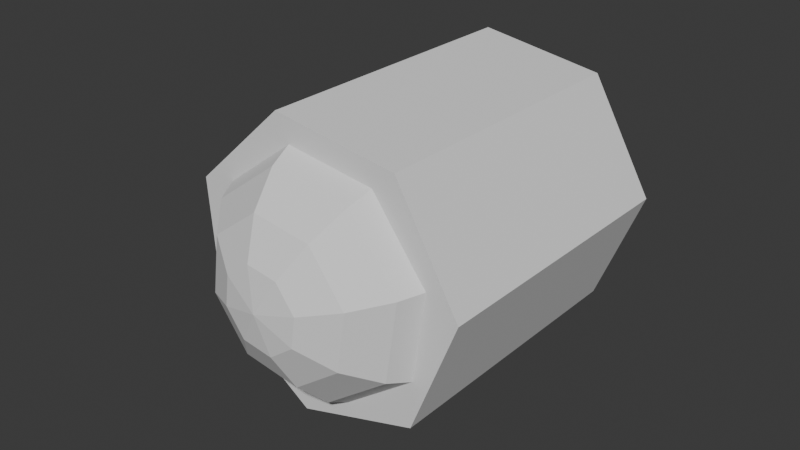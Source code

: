 # Source: camera-eye.blend  (saved by Blender 4.1.24; exported with 4.5.12 LTS)
import bpy
from mathutils import Matrix  # noqa: F401  (used for matrix-valued properties, if any)

bpy.ops.wm.read_factory_settings(use_empty=True)
scene = bpy.context.scene
scene.name = 'Scene'

# ---- collections
col_collection = bpy.data.collections.new('Collection'); scene.collection.children.link(col_collection)

# ---- world
world_world = bpy.data.worlds.new('World'); scene.world = world_world
world_world.use_nodes = True; world_world.node_tree.nodes.clear()
_N = world_world.node_tree.nodes; _L = world_world.node_tree.links
n0 = _N.new('ShaderNodeOutputWorld'); n0.name = 'World Output'; n0.location = (300, 300)
n1 = _N.new('ShaderNodeBackground'); n1.name = 'Background'; n1.location = (10, 300)
n1.inputs[0].default_value = (0.05088, 0.05088, 0.05088, 1.0)
_L.new(n1.outputs[0], n0.inputs[0])
n0.is_active_output = True
world_world.color = (0.05088, 0.05088, 0.05088)
world_world.use_sun_shadow = False
world_world.sun_shadow_jitter_overblur = 0.0

# ---- meshes
me_cylinder = bpy.data.meshes.new('Cylinder')
me_cylinder.from_pydata([(0.0, 0.5, -0.5), (0.0, 0.5, 0.5), (0.3909, 0.3117, -0.5), (0.3909, 0.3117, 0.5), (0.4875, -0.1113, -0.5), (0.4875, -0.1113, 0.5), (0.2169, -0.4505, -0.5), (0.2169, -0.4505, 0.5), (-0.2169, -0.4505, -0.5), (-0.2169, -0.4505, 0.5), (-0.4875, -0.1113, -0.5), (-0.4875, -0.1113, 0.5), (-0.3909, 0.3117, -0.5), (-0.3909, 0.3117, 0.5)], [], [(0, 1, 3, 2), (2, 3, 5, 4), (4, 5, 7, 6), (6, 7, 9, 8), (8, 9, 11, 10), (3, 1, 13, 11, 9, 7, 5), (10, 11, 13, 12), (12, 13, 1, 0), (0, 2, 4, 6, 8, 10, 12)])
_uv = me_cylinder.uv_layers.new(name='UVMap')
_uv.uv.foreach_set('vector', [1.0, 0.5, 1.0, 1.0, 0.8571, 1.0, 0.8571, 0.5, 0.8571, 0.5, 0.8571, 1.0, 0.7143, 1.0, 0.7143, 0.5, 0.7143, 0.5, 0.7143, 1.0, 0.5714, 1.0, 0.5714, 0.5, 0.5714, 0.5, 0.5714, 1.0, 0.4286, 1.0, 0.4286, 0.5, 0.4286, 0.5, 0.4286, 1.0, 0.2857, 1.0, 0.2857, 0.5, 0.4376, 0.3996, 0.25, 0.49, 0.06236, 0.3996, 0.01602, 0.1966, 0.1459, 0.03377, 0.3541, 0.03377, 0.484, 0.1966, 0.2857, 0.5, 0.2857, 1.0, 0.1429, 1.0, 0.1429, 0.5, 0.1429, 0.5, 0.1429, 1.0, 2.98e-08, 1.0, 2.98e-08, 0.5, 0.75, 0.49, 0.9376, 0.3996, 0.984, 0.1966, 0.8541, 0.03377, 0.6459, 0.03377, 0.516, 0.1966, 0.5624, 0.3996])
me_cylinder.update()
me_sphere = bpy.data.meshes.new('Sphere')
me_sphere.from_pydata([(0.09833, 0.09833, 0.428), (0.187, 0.187, 0.3641), (0.2574, 0.2574, 0.2645), (0.3026, 0.3026, 0.1391), (0.3182, 0.3182, 2.658e-23), (0.3026, 0.3026, -0.1391), (0.2574, 0.2574, -0.2645), (0.187, 0.187, -0.3641), (0.09833, 0.09833, -0.428), (0.1391, 3.574e-23, 0.428), (0.2645, 3.041e-23, 0.3641), (0.3641, 2.209e-23, 0.2645), (0.428, 1.161e-23, 0.1391), (0.45, 0.0, 0.0), (0.428, -1.161e-23, -0.1391), (0.3641, -2.209e-23, -0.2645), (0.2645, -3.041e-23, -0.3641), (0.1391, -3.574e-23, -0.428), (0.09833, -0.09833, 0.428), (0.187, -0.187, 0.3641), (0.2574, -0.2574, 0.2645), (0.3026, -0.3026, 0.1391), (0.3182, -0.3182, -2.658e-23), (0.3026, -0.3026, -0.1391), (0.2574, -0.2574, -0.2645), (0.187, -0.187, -0.3641), (0.09833, -0.09833, -0.428), (0.0, -0.1391, 0.428), (0.0, -0.2645, 0.3641), (0.0, -0.3641, 0.2645), (0.0, -0.428, 0.1391), (0.0, -0.45, -3.758e-23), (0.0, -0.428, -0.1391), (0.0, -0.3641, -0.2645), (0.0, -0.2645, -0.3641), (0.0, -0.1391, -0.428), (-0.09833, -0.09833, 0.428), (-0.187, -0.187, 0.3641), (-0.2574, -0.2574, 0.2645), (-0.3026, -0.3026, 0.1391), (-0.3182, -0.3182, -2.658e-23), (-0.3026, -0.3026, -0.1391), (-0.2574, -0.2574, -0.2645), (-0.187, -0.187, -0.3641), (-0.09833, -0.09833, -0.428), (0.0, -3.758e-23, -0.45), (0.0, 3.758e-23, 0.45), (-0.1391, 3.574e-23, 0.428), (-0.2645, 3.041e-23, 0.3641), (-0.3641, 2.209e-23, 0.2645), (-0.428, 1.161e-23, 0.1391), (-0.45, 0.0, 0.0), (-0.428, -1.161e-23, -0.1391), (-0.3641, -2.209e-23, -0.2645), (-0.2645, -3.041e-23, -0.3641), (-0.1391, -3.574e-23, -0.428), (-0.09833, 0.09833, 0.428), (-0.187, 0.187, 0.3641), (-0.2574, 0.2574, 0.2645), (-0.3026, 0.3026, 0.1391), (-0.3182, 0.3182, 2.658e-23), (-0.3026, 0.3026, -0.1391), (-0.2574, 0.2574, -0.2645), (-0.187, 0.187, -0.3641), (-0.09833, 0.09833, -0.428), (0.0, 0.1391, 0.428), (0.0, 0.2645, 0.3641), (0.0, 0.3641, 0.2645), (0.0, 0.428, 0.1391), (0.0, 0.45, 3.758e-23), (0.0, 0.428, -0.1391), (0.0, 0.3641, -0.2645), (0.0, 0.2645, -0.3641), (0.0, 0.1391, -0.428)], [], [(66, 65, 0, 1), (73, 72, 7, 8), (70, 69, 4, 5), (67, 66, 1, 2), (45, 73, 8), (71, 70, 5, 6), (68, 67, 2, 3), (65, 46, 0), (72, 71, 6, 7), (69, 68, 3, 4), (8, 7, 16, 17), (5, 4, 13, 14), (2, 1, 10, 11), (45, 8, 17), (6, 5, 14, 15), (3, 2, 11, 12), (0, 46, 9), (7, 6, 15, 16), (4, 3, 12, 13), (1, 0, 9, 10), (13, 12, 21, 22), (10, 9, 18, 19), (17, 16, 25, 26), (14, 13, 22, 23), (11, 10, 19, 20), (45, 17, 26), (15, 14, 23, 24), (12, 11, 20, 21), (9, 46, 18), (16, 15, 24, 25), (18, 46, 27), (25, 24, 33, 34), (22, 21, 30, 31), (19, 18, 27, 28), (26, 25, 34, 35), (23, 22, 31, 32), (20, 19, 28, 29), (45, 26, 35), (24, 23, 32, 33), (21, 20, 29, 30), (30, 29, 38, 39), (27, 46, 36), (34, 33, 42, 43), (31, 30, 39, 40), (28, 27, 36, 37), (35, 34, 43, 44), (32, 31, 40, 41), (29, 28, 37, 38), (45, 35, 44), (33, 32, 41, 42), (45, 44, 55), (42, 41, 52, 53), (39, 38, 49, 50), (36, 46, 47), (43, 42, 53, 54), (40, 39, 50, 51), (37, 36, 47, 48), (44, 43, 54, 55), (41, 40, 51, 52), (38, 37, 48, 49), (52, 51, 60, 61), (49, 48, 57, 58), (45, 55, 64), (53, 52, 61, 62), (50, 49, 58, 59), (47, 46, 56), (54, 53, 62, 63), (51, 50, 59, 60), (48, 47, 56, 57), (55, 54, 63, 64), (57, 56, 65, 66), (64, 63, 72, 73), (61, 60, 69, 70), (58, 57, 66, 67), (45, 64, 73), (62, 61, 70, 71), (59, 58, 67, 68), (56, 46, 65), (63, 62, 71, 72), (60, 59, 68, 69)])
_uv = me_sphere.uv_layers.new(name='UVMap')
_uv.uv.foreach_set('vector', [0.75, 0.8, 0.75, 0.9, 0.625, 0.9, 0.625, 0.8, 0.75, 0.1, 0.75, 0.2, 0.625, 0.2, 0.625, 0.1, 0.75, 0.4, 0.75, 0.5, 0.625, 0.5, 0.625, 0.4, 0.75, 0.7, 0.75, 0.8, 0.625, 0.8, 0.625, 0.7, 0.6875, 0.0, 0.75, 0.1, 0.625, 0.1, 0.75, 0.3, 0.75, 0.4, 0.625, 0.4, 0.625, 0.3, 0.75, 0.6, 0.75, 0.7, 0.625, 0.7, 0.625, 0.6, 0.75, 0.9, 0.6875, 1.0, 0.625, 0.9, 0.75, 0.2, 0.75, 0.3, 0.625, 0.3, 0.625, 0.2, 0.75, 0.5, 0.75, 0.6, 0.625, 0.6, 0.625, 0.5, 0.625, 0.1, 0.625, 0.2, 0.5, 0.2, 0.5, 0.1, 0.625, 0.4, 0.625, 0.5, 0.5, 0.5, 0.5, 0.4, 0.625, 0.7, 0.625, 0.8, 0.5, 0.8, 0.5, 0.7, 0.5625, 0.0, 0.625, 0.1, 0.5, 0.1, 0.625, 0.3, 0.625, 0.4, 0.5, 0.4, 0.5, 0.3, 0.625, 0.6, 0.625, 0.7, 0.5, 0.7, 0.5, 0.6, 0.625, 0.9, 0.5625, 1.0, 0.5, 0.9, 0.625, 0.2, 0.625, 0.3, 0.5, 0.3, 0.5, 0.2, 0.625, 0.5, 0.625, 0.6, 0.5, 0.6, 0.5, 0.5, 0.625, 0.8, 0.625, 0.9, 0.5, 0.9, 0.5, 0.8, 0.5, 0.5, 0.5, 0.6, 0.375, 0.6, 0.375, 0.5, 0.5, 0.8, 0.5, 0.9, 0.375, 0.9, 0.375, 0.8, 0.5, 0.1, 0.5, 0.2, 0.375, 0.2, 0.375, 0.1, 0.5, 0.4, 0.5, 0.5, 0.375, 0.5, 0.375, 0.4, 0.5, 0.7, 0.5, 0.8, 0.375, 0.8, 0.375, 0.7, 0.4375, 0.0, 0.5, 0.1, 0.375, 0.1, 0.5, 0.3, 0.5, 0.4, 0.375, 0.4, 0.375, 0.3, 0.5, 0.6, 0.5, 0.7, 0.375, 0.7, 0.375, 0.6, 0.5, 0.9, 0.4375, 1.0, 0.375, 0.9, 0.5, 0.2, 0.5, 0.3, 0.375, 0.3, 0.375, 0.2, 0.375, 0.9, 0.3125, 1.0, 0.25, 0.9, 0.375, 0.2, 0.375, 0.3, 0.25, 0.3, 0.25, 0.2, 0.375, 0.5, 0.375, 0.6, 0.25, 0.6, 0.25, 0.5, 0.375, 0.8, 0.375, 0.9, 0.25, 0.9, 0.25, 0.8, 0.375, 0.1, 0.375, 0.2, 0.25, 0.2, 0.25, 0.1, 0.375, 0.4, 0.375, 0.5, 0.25, 0.5, 0.25, 0.4, 0.375, 0.7, 0.375, 0.8, 0.25, 0.8, 0.25, 0.7, 0.3125, 0.0, 0.375, 0.1, 0.25, 0.1, 0.375, 0.3, 0.375, 0.4, 0.25, 0.4, 0.25, 0.3, 0.375, 0.6, 0.375, 0.7, 0.25, 0.7, 0.25, 0.6, 0.25, 0.6, 0.25, 0.7, 0.125, 0.7, 0.125, 0.6, 0.25, 0.9, 0.1875, 1.0, 0.125, 0.9, 0.25, 0.2, 0.25, 0.3, 0.125, 0.3, 0.125, 0.2, 0.25, 0.5, 0.25, 0.6, 0.125, 0.6, 0.125, 0.5, 0.25, 0.8, 0.25, 0.9, 0.125, 0.9, 0.125, 0.8, 0.25, 0.1, 0.25, 0.2, 0.125, 0.2, 0.125, 0.1, 0.25, 0.4, 0.25, 0.5, 0.125, 0.5, 0.125, 0.4, 0.25, 0.7, 0.25, 0.8, 0.125, 0.8, 0.125, 0.7, 0.1875, 0.0, 0.25, 0.1, 0.125, 0.1, 0.25, 0.3, 0.25, 0.4, 0.125, 0.4, 0.125, 0.3, 0.0625, 0.0, 0.125, 0.1, 0.0, 0.1, 0.125, 0.3, 0.125, 0.4, 0.0, 0.4, 0.0, 0.3, 0.125, 0.6, 0.125, 0.7, 0.0, 0.7, 0.0, 0.6, 0.125, 0.9, 0.0625, 1.0, 0.0, 0.9, 0.125, 0.2, 0.125, 0.3, 0.0, 0.3, 0.0, 0.2, 0.125, 0.5, 0.125, 0.6, 0.0, 0.6, 0.0, 0.5, 0.125, 0.8, 0.125, 0.9, 0.0, 0.9, 0.0, 0.8, 0.125, 0.1, 0.125, 0.2, 0.0, 0.2, 0.0, 0.1, 0.125, 0.4, 0.125, 0.5, 0.0, 0.5, 0.0, 0.4, 0.125, 0.7, 0.125, 0.8, 0.0, 0.8, 0.0, 0.7, 1.0, 0.4, 1.0, 0.5, 0.875, 0.5, 0.875, 0.4, 1.0, 0.7, 1.0, 0.8, 0.875, 0.8, 0.875, 0.7, 0.9375, 0.0, 1.0, 0.1, 0.875, 0.1, 1.0, 0.3, 1.0, 0.4, 0.875, 0.4, 0.875, 0.3, 1.0, 0.6, 1.0, 0.7, 0.875, 0.7, 0.875, 0.6, 1.0, 0.9, 0.9375, 1.0, 0.875, 0.9, 1.0, 0.2, 1.0, 0.3, 0.875, 0.3, 0.875, 0.2, 1.0, 0.5, 1.0, 0.6, 0.875, 0.6, 0.875, 0.5, 1.0, 0.8, 1.0, 0.9, 0.875, 0.9, 0.875, 0.8, 1.0, 0.1, 1.0, 0.2, 0.875, 0.2, 0.875, 0.1, 0.875, 0.8, 0.875, 0.9, 0.75, 0.9, 0.75, 0.8, 0.875, 0.1, 0.875, 0.2, 0.75, 0.2, 0.75, 0.1, 0.875, 0.4, 0.875, 0.5, 0.75, 0.5, 0.75, 0.4, 0.875, 0.7, 0.875, 0.8, 0.75, 0.8, 0.75, 0.7, 0.8125, 0.0, 0.875, 0.1, 0.75, 0.1, 0.875, 0.3, 0.875, 0.4, 0.75, 0.4, 0.75, 0.3, 0.875, 0.6, 0.875, 0.7, 0.75, 0.7, 0.75, 0.6, 0.875, 0.9, 0.8125, 1.0, 0.75, 0.9, 0.875, 0.2, 0.875, 0.3, 0.75, 0.3, 0.75, 0.2, 0.875, 0.5, 0.875, 0.6, 0.75, 0.6, 0.75, 0.5])
me_sphere.update()

# ---- objects
ob_cylinder_001 = bpy.data.objects.new('Cylinder.001', me_cylinder)
ob_sphere = bpy.data.objects.new('Sphere', me_sphere)

# ---- transforms, parenting, visibility, modifiers, constraints
ob_cylinder_001.location = (0.0, 0.0, 0.0)
ob_cylinder_001.rotation_euler = (1.571, -0.2967, 0.0)
ob_sphere.location = (0.0, -0.31, 0.0)
ob_sphere.rotation_euler = (1.571, 1.321, -0.0)

# ---- collection membership
col_collection.objects.link(ob_cylinder_001)
col_collection.objects.link(ob_sphere)

# ---- scene / render settings (as saved in the file)
scene.frame_start = 1; scene.frame_end = 250; scene.frame_set(1)
scene.render.engine = 'BLENDER_EEVEE_NEXT'
scene.cycles.sampling_pattern = 'TABULATED_SOBOL'
scene.eevee.ray_tracing_options.trace_max_roughness = 0.0
bpy.context.view_layer.update()

# ---- added for rendering (the .blend has no active camera and no usable light): camera, sun
cam_auto = bpy.data.cameras.new('AutoCamera')
cam_auto.lens = 50.0
cam_auto.sensor_width = 36.0
cam_auto.clip_end = 1000.0
ob_auto_camera = bpy.data.objects.new('AutoCamera', cam_auto)
scene.collection.objects.link(ob_auto_camera)
ob_auto_camera.location = (1.95063, -2.47944, 1.58997)
ob_auto_camera.rotation_euler = (1.09748, -7.21219e-08, 0.694738)
scene.camera = ob_auto_camera
light_auto_sun = bpy.data.lights.new('AutoSun', 'SUN')
light_auto_sun.energy = 3.0
light_auto_sun.angle = 0.0523599
ob_auto_sun = bpy.data.objects.new('AutoSun', light_auto_sun)
scene.collection.objects.link(ob_auto_sun)
ob_auto_sun.rotation_euler = (0.872665, 0.174533, 0.523599)
bpy.context.view_layer.update()

